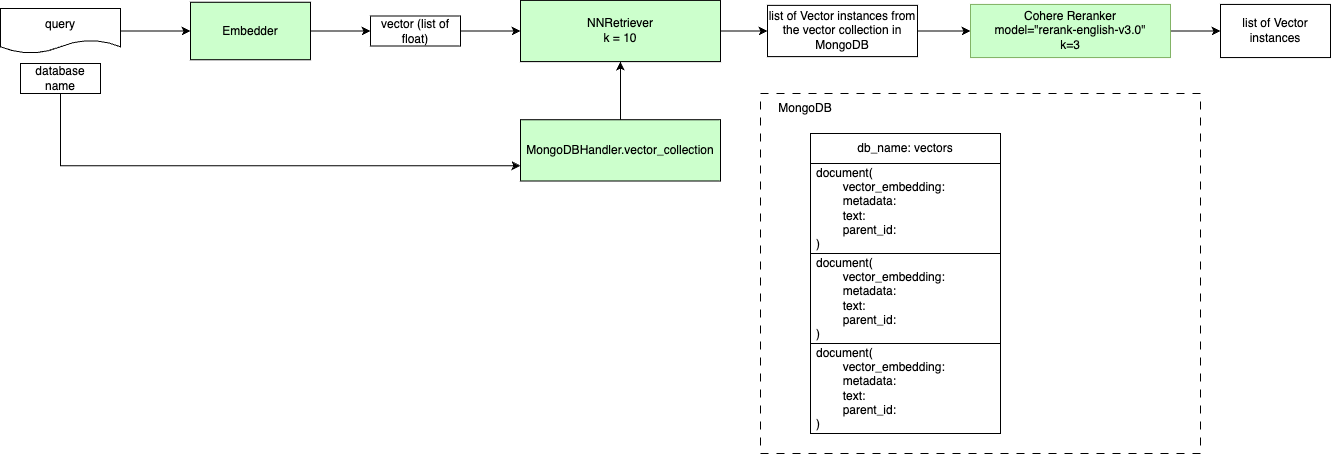

The diagram above was exported from draw.io. Its source (the exported page's mxGraphModel, read from the mxfile embedded in the PNG):
<mxGraphModel dx="2074" dy="1214" grid="1" gridSize="10" guides="1" tooltips="1" connect="1" arrows="1" fold="1" page="1" pageScale="1" pageWidth="827" pageHeight="1169" math="0" shadow="0">
  <root>
    <mxCell id="WIyWlLk6GJQsqaUBKTNV-0" />
    <mxCell id="WIyWlLk6GJQsqaUBKTNV-1" parent="WIyWlLk6GJQsqaUBKTNV-0" />
    <mxCell id="InygWYFpZbq9Qt9dp3mS-3" style="edgeStyle=orthogonalEdgeStyle;rounded=0;orthogonalLoop=1;jettySize=auto;html=1;entryX=0;entryY=0.5;entryDx=0;entryDy=0;" edge="1" parent="WIyWlLk6GJQsqaUBKTNV-1" source="g-NQLdHFykqsSBOkOCQZ-5" target="g-NQLdHFykqsSBOkOCQZ-6">
      <mxGeometry relative="1" as="geometry" />
    </mxCell>
    <mxCell id="g-NQLdHFykqsSBOkOCQZ-5" value="query" style="shape=document;whiteSpace=wrap;html=1;boundedLbl=1;" parent="WIyWlLk6GJQsqaUBKTNV-1" vertex="1">
      <mxGeometry x="60" y="585" width="120" height="45" as="geometry" />
    </mxCell>
    <mxCell id="g-NQLdHFykqsSBOkOCQZ-11" value="" style="edgeStyle=orthogonalEdgeStyle;rounded=0;orthogonalLoop=1;jettySize=auto;html=1;" parent="WIyWlLk6GJQsqaUBKTNV-1" source="g-NQLdHFykqsSBOkOCQZ-6" target="g-NQLdHFykqsSBOkOCQZ-10" edge="1">
      <mxGeometry relative="1" as="geometry" />
    </mxCell>
    <mxCell id="g-NQLdHFykqsSBOkOCQZ-6" value="Embedder" style="whiteSpace=wrap;html=1;fillColor=#CCFFCC;" parent="WIyWlLk6GJQsqaUBKTNV-1" vertex="1">
      <mxGeometry x="250" y="578.75" width="120" height="57.5" as="geometry" />
    </mxCell>
    <mxCell id="InygWYFpZbq9Qt9dp3mS-2" style="edgeStyle=orthogonalEdgeStyle;rounded=0;orthogonalLoop=1;jettySize=auto;html=1;entryX=0;entryY=0.75;entryDx=0;entryDy=0;" edge="1" parent="WIyWlLk6GJQsqaUBKTNV-1" source="g-NQLdHFykqsSBOkOCQZ-8" target="InygWYFpZbq9Qt9dp3mS-0">
      <mxGeometry relative="1" as="geometry">
        <Array as="points">
          <mxPoint x="120" y="742" />
        </Array>
      </mxGeometry>
    </mxCell>
    <mxCell id="g-NQLdHFykqsSBOkOCQZ-8" value="database name" style="rounded=0;whiteSpace=wrap;html=1;" parent="WIyWlLk6GJQsqaUBKTNV-1" vertex="1">
      <mxGeometry x="80" y="640" width="80" height="30" as="geometry" />
    </mxCell>
    <mxCell id="g-NQLdHFykqsSBOkOCQZ-16" style="edgeStyle=orthogonalEdgeStyle;rounded=0;orthogonalLoop=1;jettySize=auto;html=1;entryX=0;entryY=0.5;entryDx=0;entryDy=0;" parent="WIyWlLk6GJQsqaUBKTNV-1" source="g-NQLdHFykqsSBOkOCQZ-10" target="g-NQLdHFykqsSBOkOCQZ-15" edge="1">
      <mxGeometry relative="1" as="geometry" />
    </mxCell>
    <mxCell id="g-NQLdHFykqsSBOkOCQZ-10" value="vector (list of float)" style="whiteSpace=wrap;html=1;" parent="WIyWlLk6GJQsqaUBKTNV-1" vertex="1">
      <mxGeometry x="430" y="592.5" width="90" height="30" as="geometry" />
    </mxCell>
    <mxCell id="g-NQLdHFykqsSBOkOCQZ-21" value="" style="edgeStyle=orthogonalEdgeStyle;rounded=0;orthogonalLoop=1;jettySize=auto;html=1;" parent="WIyWlLk6GJQsqaUBKTNV-1" source="g-NQLdHFykqsSBOkOCQZ-15" target="g-NQLdHFykqsSBOkOCQZ-20" edge="1">
      <mxGeometry relative="1" as="geometry" />
    </mxCell>
    <mxCell id="g-NQLdHFykqsSBOkOCQZ-15" value="NNRetriever&lt;div&gt;k = 10&lt;/div&gt;" style="whiteSpace=wrap;html=1;fillColor=#CCFFCC;" parent="WIyWlLk6GJQsqaUBKTNV-1" vertex="1">
      <mxGeometry x="580" y="576.87" width="200" height="61.25" as="geometry" />
    </mxCell>
    <mxCell id="g-NQLdHFykqsSBOkOCQZ-23" value="" style="edgeStyle=orthogonalEdgeStyle;rounded=0;orthogonalLoop=1;jettySize=auto;html=1;" parent="WIyWlLk6GJQsqaUBKTNV-1" source="g-NQLdHFykqsSBOkOCQZ-20" target="g-NQLdHFykqsSBOkOCQZ-22" edge="1">
      <mxGeometry relative="1" as="geometry" />
    </mxCell>
    <mxCell id="g-NQLdHFykqsSBOkOCQZ-20" value="list of Vector instances from the vector collection in MongoDB" style="whiteSpace=wrap;html=1;" parent="WIyWlLk6GJQsqaUBKTNV-1" vertex="1">
      <mxGeometry x="827" y="581.87" width="150" height="51.25" as="geometry" />
    </mxCell>
    <mxCell id="g-NQLdHFykqsSBOkOCQZ-25" value="" style="edgeStyle=orthogonalEdgeStyle;rounded=0;orthogonalLoop=1;jettySize=auto;html=1;" parent="WIyWlLk6GJQsqaUBKTNV-1" source="g-NQLdHFykqsSBOkOCQZ-22" target="g-NQLdHFykqsSBOkOCQZ-24" edge="1">
      <mxGeometry relative="1" as="geometry" />
    </mxCell>
    <mxCell id="g-NQLdHFykqsSBOkOCQZ-22" value="&lt;div&gt;Cohere Reranker&lt;/div&gt;&lt;div&gt;model=&quot;rerank-english-v3.0&quot;&lt;/div&gt;&lt;div&gt;k=3&lt;/div&gt;" style="whiteSpace=wrap;html=1;fillColor=#CCFFCC;strokeColor=#82b366;" parent="WIyWlLk6GJQsqaUBKTNV-1" vertex="1">
      <mxGeometry x="1030" y="580.93" width="200" height="53.13" as="geometry" />
    </mxCell>
    <mxCell id="g-NQLdHFykqsSBOkOCQZ-24" value="&lt;div&gt;list of Vector instances&lt;/div&gt;" style="whiteSpace=wrap;html=1;" parent="WIyWlLk6GJQsqaUBKTNV-1" vertex="1">
      <mxGeometry x="1280" y="580.93" width="110" height="53.13" as="geometry" />
    </mxCell>
    <mxCell id="g-NQLdHFykqsSBOkOCQZ-45" value="" style="group" parent="WIyWlLk6GJQsqaUBKTNV-1" vertex="1" connectable="0">
      <mxGeometry x="870" y="710" width="190" height="300" as="geometry" />
    </mxCell>
    <mxCell id="g-NQLdHFykqsSBOkOCQZ-40" value="db_name: vectors" style="swimlane;fontStyle=0;childLayout=stackLayout;horizontal=1;startSize=30;horizontalStack=0;resizeParent=1;resizeParentMax=0;resizeLast=0;collapsible=1;marginBottom=0;whiteSpace=wrap;html=1;" parent="g-NQLdHFykqsSBOkOCQZ-45" vertex="1">
      <mxGeometry width="190" height="120" as="geometry" />
    </mxCell>
    <mxCell id="g-NQLdHFykqsSBOkOCQZ-41" value="document(&lt;div&gt;&lt;span style=&quot;white-space: pre;&quot;&gt;&#09;&lt;/span&gt;vector_embedding:&lt;br&gt;&lt;/div&gt;&lt;div&gt;&lt;span style=&quot;white-space: pre;&quot;&gt;&#09;&lt;/span&gt;metadata:&lt;/div&gt;&lt;div&gt;&lt;span style=&quot;white-space: pre;&quot;&gt;&#09;&lt;/span&gt;text:&lt;br&gt;&lt;/div&gt;&lt;div&gt;&lt;span style=&quot;white-space: pre;&quot;&gt;&#09;&lt;/span&gt;parent_id:&lt;/div&gt;&lt;div&gt;)&lt;/div&gt;" style="text;strokeColor=none;fillColor=none;align=left;verticalAlign=middle;spacingLeft=4;spacingRight=4;overflow=hidden;points=[[0,0.5],[1,0.5]];portConstraint=eastwest;rotatable=0;whiteSpace=wrap;html=1;" parent="g-NQLdHFykqsSBOkOCQZ-40" vertex="1">
      <mxGeometry y="30" width="190" height="90" as="geometry" />
    </mxCell>
    <mxCell id="g-NQLdHFykqsSBOkOCQZ-42" value="document(&lt;div&gt;&lt;span style=&quot;white-space: pre;&quot;&gt;&#09;&lt;/span&gt;vector_embedding:&lt;br&gt;&lt;/div&gt;&lt;div&gt;&lt;span style=&quot;white-space: pre;&quot;&gt;&#09;&lt;/span&gt;metadata:&lt;/div&gt;&lt;div&gt;&lt;span style=&quot;white-space: pre;&quot;&gt;&#09;&lt;/span&gt;text:&lt;br&gt;&lt;/div&gt;&lt;div&gt;&lt;span style=&quot;white-space: pre;&quot;&gt;&#09;&lt;/span&gt;parent_id:&lt;/div&gt;&lt;div&gt;)&lt;/div&gt;" style="text;align=left;verticalAlign=middle;spacingLeft=4;spacingRight=4;overflow=hidden;points=[[0,0.5],[1,0.5]];portConstraint=eastwest;rotatable=0;whiteSpace=wrap;html=1;strokeColor=default;" parent="g-NQLdHFykqsSBOkOCQZ-45" vertex="1">
      <mxGeometry y="120" width="190" height="90" as="geometry" />
    </mxCell>
    <mxCell id="g-NQLdHFykqsSBOkOCQZ-44" value="document(&lt;div&gt;&lt;span style=&quot;white-space: pre;&quot;&gt;&#09;&lt;/span&gt;vector_embedding:&lt;br&gt;&lt;/div&gt;&lt;div&gt;&lt;span style=&quot;white-space: pre;&quot;&gt;&#09;&lt;/span&gt;metadata:&lt;/div&gt;&lt;div&gt;&lt;span style=&quot;white-space: pre;&quot;&gt;&#09;&lt;/span&gt;text:&lt;br&gt;&lt;/div&gt;&lt;div&gt;&lt;span style=&quot;white-space: pre;&quot;&gt;&#09;&lt;/span&gt;parent_id:&lt;/div&gt;&lt;div&gt;)&lt;/div&gt;" style="text;align=left;verticalAlign=middle;spacingLeft=4;spacingRight=4;overflow=hidden;points=[[0,0.5],[1,0.5]];portConstraint=eastwest;rotatable=0;whiteSpace=wrap;html=1;strokeColor=default;" parent="g-NQLdHFykqsSBOkOCQZ-45" vertex="1">
      <mxGeometry y="210" width="190" height="90" as="geometry" />
    </mxCell>
    <mxCell id="g-NQLdHFykqsSBOkOCQZ-47" value="" style="rounded=0;whiteSpace=wrap;html=1;fillColor=none;align=left;dashed=1;dashPattern=8 8;" parent="WIyWlLk6GJQsqaUBKTNV-1" vertex="1">
      <mxGeometry x="820" y="670" width="440" height="360" as="geometry" />
    </mxCell>
    <mxCell id="g-NQLdHFykqsSBOkOCQZ-48" value="MongoDB" style="text;html=1;align=center;verticalAlign=middle;whiteSpace=wrap;rounded=0;" parent="WIyWlLk6GJQsqaUBKTNV-1" vertex="1">
      <mxGeometry x="780" y="670" width="170" height="30" as="geometry" />
    </mxCell>
    <mxCell id="InygWYFpZbq9Qt9dp3mS-1" value="" style="edgeStyle=orthogonalEdgeStyle;rounded=0;orthogonalLoop=1;jettySize=auto;html=1;" edge="1" parent="WIyWlLk6GJQsqaUBKTNV-1" source="InygWYFpZbq9Qt9dp3mS-0" target="g-NQLdHFykqsSBOkOCQZ-15">
      <mxGeometry relative="1" as="geometry" />
    </mxCell>
    <mxCell id="InygWYFpZbq9Qt9dp3mS-0" value="MongoDBHandler.vector_collection" style="whiteSpace=wrap;html=1;fillColor=#CCFFCC;" vertex="1" parent="WIyWlLk6GJQsqaUBKTNV-1">
      <mxGeometry x="580" y="696.25" width="200" height="61.25" as="geometry" />
    </mxCell>
  </root>
</mxGraphModel>